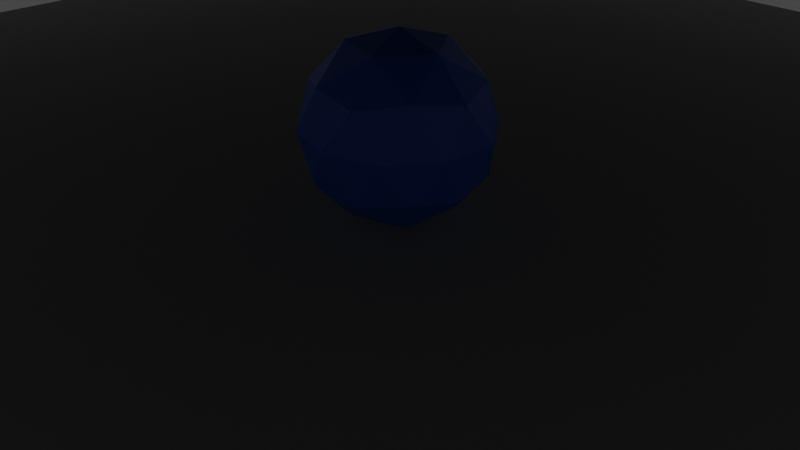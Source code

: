 # Source: scene_sphere.blend  (saved by Blender 2.81.16; exported with 4.5.12 LTS)
import bpy
from mathutils import Matrix  # noqa: F401  (used for matrix-valued properties, if any)

bpy.ops.wm.read_factory_settings(use_empty=True)
scene = bpy.context.scene
scene.name = 'Scene'

# ---- collections
col_collection = bpy.data.collections.new('Collection'); scene.collection.children.link(col_collection)

# ---- materials (node trees are filled in below, after node groups)
mat_material_004 = bpy.data.materials.new('Material.004')
mat_material_004.use_transparent_shadow = False
mat_material_002 = bpy.data.materials.new('Material.002')
mat_material_002.use_transparent_shadow = False
mat_material_003 = bpy.data.materials.new('Material.003')
mat_material_003.use_transparent_shadow = False

# ---- material node trees
mat_material_004.use_nodes = True; mat_material_004.node_tree.nodes.clear()
_N = mat_material_004.node_tree.nodes; _L = mat_material_004.node_tree.links
n0 = _N.new('ShaderNodeOutputMaterial'); n0.name = 'Material Output'; n0.location = (300, 300)
n1 = _N.new('ShaderNodeBsdfPrincipled'); n1.name = 'Principled BSDF'; n1.location = (10, 300)
n1.distribution = 'GGX'
n1.subsurface_method = 'BURLEY'
n1.inputs[0].default_value = (0.4064, 0.4064, 0.4064, 1.0)
n1.inputs[2].default_value = 1.0
n1.inputs[3].default_value = 1.45
n1.inputs[13].default_value = 0.0
n1.inputs[27].default_value = (0.0, 0.0, 0.0, 1.0)
n1.inputs[28].default_value = 1.0
_L.new(n1.outputs[0], n0.inputs[0])
n0.is_active_output = True
mat_material_002.use_nodes = True; mat_material_002.node_tree.nodes.clear()
_N = mat_material_002.node_tree.nodes; _L = mat_material_002.node_tree.links
n0 = _N.new('ShaderNodeOutputMaterial'); n0.name = 'Material Output'; n0.location = (300, 300)
n1 = _N.new('ShaderNodeBsdfPrincipled'); n1.name = 'Principled BSDF'; n1.location = (10, 300)
n1.distribution = 'GGX'
n1.subsurface_method = 'BURLEY'
n1.inputs[0].default_value = (0.02288, 0.1464, 0.8, 1.0)
n1.inputs[3].default_value = 1.45
n1.inputs[27].default_value = (0.0, 0.0, 0.0, 1.0)
n1.inputs[28].default_value = 1.0
_L.new(n1.outputs[0], n0.inputs[0])
n0.is_active_output = True
mat_material_003.use_nodes = True; mat_material_003.node_tree.nodes.clear()
_N = mat_material_003.node_tree.nodes; _L = mat_material_003.node_tree.links
n0 = _N.new('ShaderNodeOutputMaterial'); n0.name = 'Material Output'; n0.location = (300, 300)
n1 = _N.new('ShaderNodeBsdfPrincipled'); n1.name = 'Principled BSDF'; n1.location = (10, 300)
n1.distribution = 'GGX'
n1.subsurface_method = 'BURLEY'
n1.inputs[0].default_value = (0.1215, 0.1215, 0.1215, 1.0)
n1.inputs[3].default_value = 1.45
n1.inputs[27].default_value = (0.0, 0.0, 0.0, 1.0)
n1.inputs[28].default_value = 1.0
_L.new(n1.outputs[0], n0.inputs[0])
n0.is_active_output = True

# ---- world
world_world = bpy.data.worlds.new('World'); scene.world = world_world
world_world.use_nodes = True; world_world.node_tree.nodes.clear()
_N = world_world.node_tree.nodes; _L = world_world.node_tree.links
n0 = _N.new('ShaderNodeOutputWorld'); n0.name = 'World Output'; n0.location = (300, 300)
n1 = _N.new('ShaderNodeBackground'); n1.name = 'Background'; n1.location = (10, 300)
n1.inputs[0].default_value = (0.05088, 0.05088, 0.05088, 1.0)
_L.new(n1.outputs[0], n0.inputs[0])
n0.is_active_output = True
world_world.color = (0.05088, 0.05088, 0.05088)
world_world.use_sun_shadow = False
world_world.sun_shadow_jitter_overblur = 0.0

# ---- cameras
cam_camera = bpy.data.cameras.new('Camera')
cam_camera.clip_end = 100.0
cam_camera.ortho_scale = 7.314

# ---- lights
light_light = bpy.data.lights.new('Light', 'POINT')
light_light.transmission_factor = 0.0
light_light.energy = 1000.0
light_light.shadow_soft_size = 0.1
light_light.shadow_maximum_resolution = 0.006
light_light.use_absolute_resolution = True

# ---- meshes
me_plane = bpy.data.meshes.new('Plane')
me_plane.from_pydata([(-1.0, -1.0, 0.0), (1.0, -1.0, 0.0), (-1.0, 1.0, 0.0), (1.0, 1.0, 0.0)], [], [(0, 1, 3, 2)])
_uv = me_plane.uv_layers.new(name='UVMap')
_uv.uv.foreach_set('vector', [0.0, 0.0, 1.0, 0.0, 1.0, 1.0, 0.0, 1.0])
me_plane.materials.append(mat_material_004)
me_plane.use_remesh_fix_poles = True
me_plane.use_remesh_preserve_attributes = False
me_plane.use_mirror_vertex_groups = False
me_plane.update()
me_icosphere = bpy.data.meshes.new('Icosphere')
me_icosphere.from_pydata([(0.0, 0.0, -1.0), (0.7236, -0.5257, -0.4472), (-0.2764, -0.8506, -0.4472), (-0.8944, 0.0, -0.4472), (-0.2764, 0.8506, -0.4472), (0.7236, 0.5257, -0.4472), (0.2764, -0.8506, 0.4472), (-0.7236, -0.5257, 0.4472), (-0.7236, 0.5257, 0.4472), (0.2764, 0.8506, 0.4472), (0.8944, 0.0, 0.4472), (0.0, 0.0, 1.0), (-0.1625, -0.5, -0.8507), (0.4253, -0.309, -0.8507), (0.2629, -0.809, -0.5257), (0.8506, 0.0, -0.5257), (0.4253, 0.309, -0.8507), (-0.5257, 0.0, -0.8507), (-0.6882, -0.5, -0.5257), (-0.1625, 0.5, -0.8507), (-0.6882, 0.5, -0.5257), (0.2629, 0.809, -0.5257), (0.9511, -0.309, 0.0), (0.9511, 0.309, 0.0), (0.0, -1.0, 0.0), (0.5878, -0.809, 0.0), (-0.9511, -0.309, 0.0), (-0.5878, -0.809, 0.0), (-0.5878, 0.809, 0.0), (-0.9511, 0.309, 0.0), (0.5878, 0.809, 0.0), (0.0, 1.0, 0.0), (0.6882, -0.5, 0.5257), (-0.2629, -0.809, 0.5257), (-0.8506, 0.0, 0.5257), (-0.2629, 0.809, 0.5257), (0.6882, 0.5, 0.5257), (0.1625, -0.5, 0.8507), (0.5257, 0.0, 0.8507), (-0.4253, -0.309, 0.8507), (-0.4253, 0.309, 0.8507), (0.1625, 0.5, 0.8507)], [], [(0, 13, 12), (1, 13, 15), (0, 12, 17), (0, 17, 19), (0, 19, 16), (1, 15, 22), (2, 14, 24), (3, 18, 26), (4, 20, 28), (5, 21, 30), (1, 22, 25), (2, 24, 27), (3, 26, 29), (4, 28, 31), (5, 30, 23), (6, 32, 37), (7, 33, 39), (8, 34, 40), (9, 35, 41), (10, 36, 38), (38, 41, 11), (38, 36, 41), (36, 9, 41), (41, 40, 11), (41, 35, 40), (35, 8, 40), (40, 39, 11), (40, 34, 39), (34, 7, 39), (39, 37, 11), (39, 33, 37), (33, 6, 37), (37, 38, 11), (37, 32, 38), (32, 10, 38), (23, 36, 10), (23, 30, 36), (30, 9, 36), (31, 35, 9), (31, 28, 35), (28, 8, 35), (29, 34, 8), (29, 26, 34), (26, 7, 34), (27, 33, 7), (27, 24, 33), (24, 6, 33), (25, 32, 6), (25, 22, 32), (22, 10, 32), (30, 31, 9), (30, 21, 31), (21, 4, 31), (28, 29, 8), (28, 20, 29), (20, 3, 29), (26, 27, 7), (26, 18, 27), (18, 2, 27), (24, 25, 6), (24, 14, 25), (14, 1, 25), (22, 23, 10), (22, 15, 23), (15, 5, 23), (16, 21, 5), (16, 19, 21), (19, 4, 21), (19, 20, 4), (19, 17, 20), (17, 3, 20), (17, 18, 3), (17, 12, 18), (12, 2, 18), (15, 16, 5), (15, 13, 16), (13, 0, 16), (12, 14, 2), (12, 13, 14), (13, 1, 14)])
_uv = me_icosphere.uv_layers.new(name='UVMap')
_uv.uv.foreach_set('vector', [0.8182, 0.0, 0.7727, 0.07873, 0.8636, 0.07873, 0.7273, 0.1575, 0.6818, 0.07873, 0.6364, 0.1575, 0.09091, 0.0, 0.04545, 0.07873, 0.1364, 0.07873, 0.2727, 0.0, 0.2273, 0.07873, 0.3182, 0.07873, 0.4545, 0.0, 0.4091, 0.07873, 0.5, 0.07873, 0.7273, 0.1575, 0.6364, 0.1575, 0.6818, 0.2362, 0.9091, 0.1575, 0.8182, 0.1575, 0.8636, 0.2362, 0.1818, 0.1575, 0.09091, 0.1575, 0.1364, 0.2362, 0.3636, 0.1575, 0.2727, 0.1575, 0.3182, 0.2362, 0.5455, 0.1575, 0.4545, 0.1575, 0.5, 0.2362, 0.7273, 0.1575, 0.6818, 0.2362, 0.7727, 0.2362, 0.9091, 0.1575, 0.8636, 0.2362, 0.9545, 0.2362, 0.1818, 0.1575, 0.1364, 0.2362, 0.2273, 0.2362, 0.3636, 0.1575, 0.3182, 0.2362, 0.4091, 0.2362, 0.5455, 0.1575, 0.5, 0.2362, 0.5909, 0.2362, 0.8182, 0.3149, 0.7273, 0.3149, 0.7727, 0.3937, 1.0, 0.3149, 0.9091, 0.3149, 0.9545, 0.3937, 0.2727, 0.3149, 0.1818, 0.3149, 0.2273, 0.3937, 0.4545, 0.3149, 0.3636, 0.3149, 0.4091, 0.3937, 0.6364, 0.3149, 0.5455, 0.3149, 0.5909, 0.3937, 0.5909, 0.3937, 0.5, 0.3937, 0.5455, 0.4724, 0.5909, 0.3937, 0.5455, 0.3149, 0.5, 0.3937, 0.5455, 0.3149, 0.4545, 0.3149, 0.5, 0.3937, 0.4091, 0.3937, 0.3182, 0.3937, 0.3636, 0.4724, 0.4091, 0.3937, 0.3636, 0.3149, 0.3182, 0.3937, 0.3636, 0.3149, 0.2727, 0.3149, 0.3182, 0.3937, 0.2273, 0.3937, 0.1364, 0.3937, 0.1818, 0.4724, 0.2273, 0.3937, 0.1818, 0.3149, 0.1364, 0.3937, 0.1818, 0.3149, 0.09091, 0.3149, 0.1364, 0.3937, 0.9545, 0.3937, 0.8636, 0.3937, 0.9091, 0.4724, 0.9545, 0.3937, 0.9091, 0.3149, 0.8636, 0.3937, 0.9091, 0.3149, 0.8182, 0.3149, 0.8636, 0.3937, 0.7727, 0.3937, 0.6818, 0.3937, 0.7273, 0.4724, 0.7727, 0.3937, 0.7273, 0.3149, 0.6818, 0.3937, 0.7273, 0.3149, 0.6364, 0.3149, 0.6818, 0.3937, 0.5909, 0.2362, 0.5455, 0.3149, 0.6364, 0.3149, 0.5909, 0.2362, 0.5, 0.2362, 0.5455, 0.3149, 0.5, 0.2362, 0.4545, 0.3149, 0.5455, 0.3149, 0.4091, 0.2362, 0.3636, 0.3149, 0.4545, 0.3149, 0.4091, 0.2362, 0.3182, 0.2362, 0.3636, 0.3149, 0.3182, 0.2362, 0.2727, 0.3149, 0.3636, 0.3149, 0.2273, 0.2362, 0.1818, 0.3149, 0.2727, 0.3149, 0.2273, 0.2362, 0.1364, 0.2362, 0.1818, 0.3149, 0.1364, 0.2362, 0.09091, 0.3149, 0.1818, 0.3149, 0.9545, 0.2362, 0.9091, 0.3149, 1.0, 0.3149, 0.9545, 0.2362, 0.8636, 0.2362, 0.9091, 0.3149, 0.8636, 0.2362, 0.8182, 0.3149, 0.9091, 0.3149, 0.7727, 0.2362, 0.7273, 0.3149, 0.8182, 0.3149, 0.7727, 0.2362, 0.6818, 0.2362, 0.7273, 0.3149, 0.6818, 0.2362, 0.6364, 0.3149, 0.7273, 0.3149, 0.5, 0.2362, 0.4091, 0.2362, 0.4545, 0.3149, 0.5, 0.2362, 0.4545, 0.1575, 0.4091, 0.2362, 0.4545, 0.1575, 0.3636, 0.1575, 0.4091, 0.2362, 0.3182, 0.2362, 0.2273, 0.2362, 0.2727, 0.3149, 0.3182, 0.2362, 0.2727, 0.1575, 0.2273, 0.2362, 0.2727, 0.1575, 0.1818, 0.1575, 0.2273, 0.2362, 0.1364, 0.2362, 0.04545, 0.2362, 0.09091, 0.3149, 0.1364, 0.2362, 0.09091, 0.1575, 0.04545, 0.2362, 0.09091, 0.1575, 0.0, 0.1575, 0.04545, 0.2362, 0.8636, 0.2362, 0.7727, 0.2362, 0.8182, 0.3149, 0.8636, 0.2362, 0.8182, 0.1575, 0.7727, 0.2362, 0.8182, 0.1575, 0.7273, 0.1575, 0.7727, 0.2362, 0.6818, 0.2362, 0.5909, 0.2362, 0.6364, 0.3149, 0.6818, 0.2362, 0.6364, 0.1575, 0.5909, 0.2362, 0.6364, 0.1575, 0.5455, 0.1575, 0.5909, 0.2362, 0.5, 0.07873, 0.4545, 0.1575, 0.5455, 0.1575, 0.5, 0.07873, 0.4091, 0.07873, 0.4545, 0.1575, 0.4091, 0.07873, 0.3636, 0.1575, 0.4545, 0.1575, 0.3182, 0.07873, 0.2727, 0.1575, 0.3636, 0.1575, 0.3182, 0.07873, 0.2273, 0.07873, 0.2727, 0.1575, 0.2273, 0.07873, 0.1818, 0.1575, 0.2727, 0.1575, 0.1364, 0.07873, 0.09091, 0.1575, 0.1818, 0.1575, 0.1364, 0.07873, 0.04545, 0.07873, 0.09091, 0.1575, 0.04545, 0.07873, 0.0, 0.1575, 0.09091, 0.1575, 0.6364, 0.1575, 0.5909, 0.07873, 0.5455, 0.1575, 0.6364, 0.1575, 0.6818, 0.07873, 0.5909, 0.07873, 0.6818, 0.07873, 0.6364, 0.0, 0.5909, 0.07873, 0.8636, 0.07873, 0.8182, 0.1575, 0.9091, 0.1575, 0.8636, 0.07873, 0.7727, 0.07873, 0.8182, 0.1575, 0.7727, 0.07873, 0.7273, 0.1575, 0.8182, 0.1575])
me_icosphere.materials.append(mat_material_002)
me_icosphere.use_remesh_fix_poles = True
me_icosphere.use_remesh_preserve_attributes = False
me_icosphere.use_mirror_vertex_groups = False
me_icosphere.update()
me_plane_001 = bpy.data.meshes.new('Plane.001')
me_plane_001.from_pydata([(-1.0, -1.0, 0.0), (1.0, -1.0, 0.0), (-1.0, 1.0, 0.0), (1.0, 1.0, 0.0)], [], [(0, 1, 3, 2)])
_uv = me_plane_001.uv_layers.new(name='UVMap')
_uv.uv.foreach_set('vector', [0.0, 0.0, 1.0, 0.0, 1.0, 1.0, 0.0, 1.0])
me_plane_001.materials.append(mat_material_003)
me_plane_001.use_remesh_fix_poles = True
me_plane_001.use_remesh_preserve_attributes = False
me_plane_001.use_mirror_vertex_groups = False
me_plane_001.update()

# ---- objects
ob_light = bpy.data.objects.new('Light', light_light)
ob_camera = bpy.data.objects.new('Camera', cam_camera)
ob_plane = bpy.data.objects.new('Plane', me_plane)
ob_icosphere = bpy.data.objects.new('Icosphere', me_icosphere)
ob_plane_001 = bpy.data.objects.new('Plane.001', me_plane_001)

# ---- transforms, parenting, visibility, modifiers, constraints
ob_light.location = (4.076, 1.005, 5.904)
ob_light.rotation_euler = (0.6503, 0.05522, 1.866)
ob_light.lock_rotations_4d = False
ob_light.empty_display_type = 'ARROWS'
ob_light.color = (0.0, 0.0, 0.0, 0.0)
ob_light.lineart.crease_threshold = 0.0
ob_camera.location = (7.359, -6.926, 4.958)
ob_camera.rotation_euler = (1.109, 0.0, 0.8149)
ob_camera.lock_rotations_4d = False
ob_camera.empty_display_type = 'ARROWS'
ob_camera.color = (0.0, 0.0, 0.0, 0.0)
ob_camera.display_type = 'WIRE'
ob_camera.lineart.crease_threshold = 0.0
ob_plane.location = (0.0, 0.0, 0.0)
ob_plane.scale = (10.0, 10.0, 10.0)
ob_plane.lineart.crease_threshold = 0.0
ob_icosphere.location = (0.0, 0.0, 1.0)
ob_icosphere.lineart.crease_threshold = 0.0
ob_plane_001.location = (0.0, 0.0, 5.0)
ob_plane_001.scale = (10.0, 10.0, 10.0)
ob_plane_001.lineart.crease_threshold = 0.0

# ---- collection membership
col_collection.objects.link(ob_light)
col_collection.objects.link(ob_camera)
col_collection.objects.link(ob_plane)
col_collection.objects.link(ob_icosphere)
col_collection.objects.link(ob_plane_001)

# ---- scene / render settings (as saved in the file)
scene.camera = ob_camera
scene.frame_start = 1; scene.frame_end = 250; scene.frame_set(19)
scene.render.engine = 'BLENDER_EEVEE_NEXT'
scene.cycles.use_denoising = False
scene.cycles.samples = 128
scene.cycles.sampling_pattern = 'TABULATED_SOBOL'
scene.cycles.use_adaptive_sampling = False
scene.cycles.use_light_tree = False
scene.view_settings.view_transform = 'Filmic'
bpy.context.view_layer.update()
